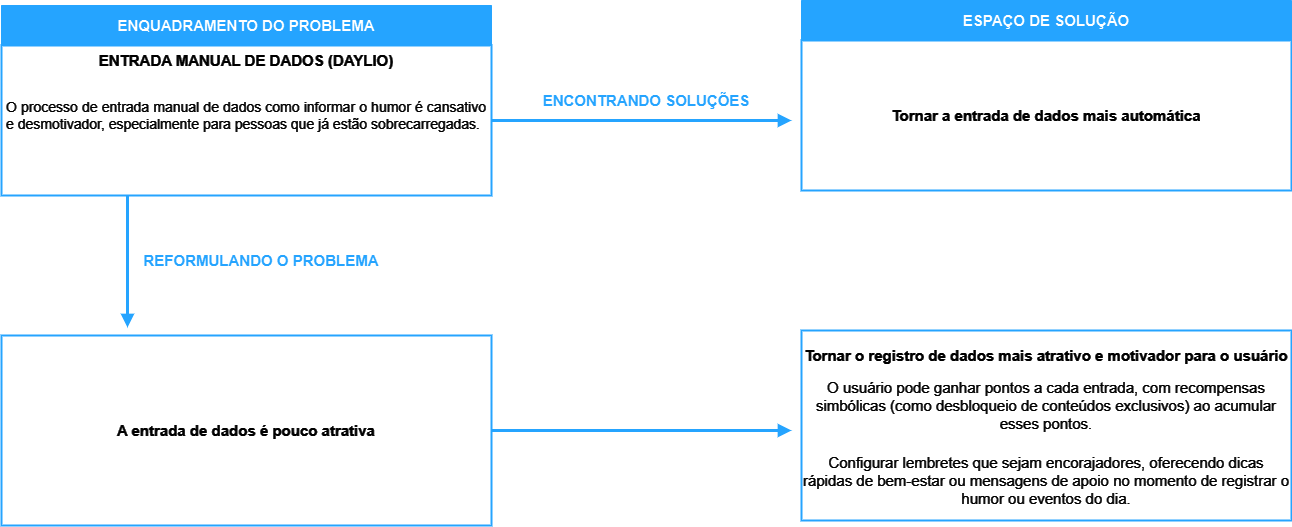

The diagram above was exported from draw.io. Its source (the exported page's mxGraphModel, read from the mxfile embedded in the PNG):
<mxGraphModel dx="1042" dy="614" grid="1" gridSize="10" guides="1" tooltips="1" connect="1" arrows="1" fold="1" page="1" pageScale="1" pageWidth="827" pageHeight="1169" math="0" shadow="0">
  <root>
    <mxCell id="0" />
    <mxCell id="1" parent="0" />
    <mxCell id="zax0E28KCT86ix7S3XhA-18" style="rounded=0;orthogonalLoop=1;jettySize=auto;html=1;strokeWidth=3;strokeColor=#007FFF;endArrow=block;endFill=1;" parent="1" edge="1">
      <mxGeometry relative="1" as="geometry">
        <mxPoint x="226" y="230" as="sourcePoint" />
        <mxPoint x="226" y="362" as="targetPoint" />
      </mxGeometry>
    </mxCell>
    <mxCell id="zax0E28KCT86ix7S3XhA-5" value="&lt;b&gt;&lt;font style=&quot;font-size: 15px;&quot;&gt;ENQUADRAMENTO DO PROBLEMA&lt;/font&gt;&lt;/b&gt;" style="swimlane;fontStyle=0;childLayout=stackLayout;horizontal=1;startSize=40;horizontalStack=0;resizeParent=1;resizeParentMax=0;resizeLast=0;collapsible=1;marginBottom=0;whiteSpace=wrap;html=1;strokeColor=#007FFF;fillColor=#007FFF;" parent="1" vertex="1">
      <mxGeometry x="100" y="40" width="490" height="190" as="geometry" />
    </mxCell>
    <mxCell id="zax0E28KCT86ix7S3XhA-6" value="&lt;font size=&quot;1&quot; color=&quot;#ffffff&quot;&gt;&lt;b style=&quot;font-size: 15px;&quot;&gt;ENTRADA MANUAL DE DADOS (DAYLIO)&lt;/b&gt;&lt;/font&gt;&lt;div&gt;&lt;br&gt;&lt;/div&gt;&lt;div&gt;&lt;div&gt;&lt;span style=&quot;color: rgb(255, 255, 255); text-align: left; background-color: initial;&quot;&gt;&lt;br&gt;&lt;/span&gt;&lt;/div&gt;&lt;div style=&quot;text-align: justify;&quot;&gt;&lt;span style=&quot;color: rgb(255, 255, 255); background-color: initial;&quot;&gt;&lt;font style=&quot;font-size: 14px;&quot;&gt;O processo de entrada manual de dados como informar o humor é cansativo e desmotivador, especialmente para pessoas que já estão sobrecarregadas.&lt;/font&gt;&lt;/span&gt;&lt;/div&gt;&lt;/div&gt;" style="text;strokeColor=#007FFF;fillColor=#000000;align=center;verticalAlign=top;spacingLeft=4;spacingRight=4;overflow=hidden;points=[[0,0.5],[1,0.5]];portConstraint=eastwest;rotatable=0;whiteSpace=wrap;html=1;strokeWidth=2;" parent="zax0E28KCT86ix7S3XhA-5" vertex="1">
      <mxGeometry y="40" width="490" height="150" as="geometry" />
    </mxCell>
    <mxCell id="zax0E28KCT86ix7S3XhA-15" value="" style="rounded=0;whiteSpace=wrap;html=1;fillColor=#000000;strokeColor=#007FFF;strokeWidth=2;" parent="1" vertex="1">
      <mxGeometry x="100" y="370" width="490" height="190" as="geometry" />
    </mxCell>
    <mxCell id="zax0E28KCT86ix7S3XhA-17" value="&lt;font style=&quot;font-size: 15px;&quot;&gt;A entrada de dados é pouco atrativa&lt;/font&gt;" style="text;strokeColor=none;align=center;fillColor=none;html=1;verticalAlign=middle;whiteSpace=wrap;rounded=0;fontColor=#FFFFFF;fontStyle=1;fontSize=15;" parent="1" vertex="1">
      <mxGeometry x="100" y="435" width="490" height="60" as="geometry" />
    </mxCell>
    <mxCell id="zax0E28KCT86ix7S3XhA-19" value="&lt;b&gt;&lt;font style=&quot;font-size: 15px;&quot;&gt;ESPAÇO DE SOLUÇÃO&lt;/font&gt;&lt;/b&gt;" style="swimlane;fontStyle=0;childLayout=stackLayout;horizontal=1;startSize=40;horizontalStack=0;resizeParent=1;resizeParentMax=0;resizeLast=0;collapsible=1;marginBottom=0;whiteSpace=wrap;html=1;strokeColor=#007FFF;fillColor=#007FFF;" parent="1" vertex="1">
      <mxGeometry x="900" y="35" width="490" height="190" as="geometry" />
    </mxCell>
    <mxCell id="zax0E28KCT86ix7S3XhA-20" value="&lt;font size=&quot;1&quot; color=&quot;#ffffff&quot;&gt;&lt;b style=&quot;font-size: 15px;&quot;&gt;Tornar a entrada de dados mais automática&lt;/b&gt;&lt;/font&gt;" style="text;strokeColor=#007FFF;fillColor=#000000;align=center;verticalAlign=middle;spacingLeft=4;spacingRight=4;overflow=hidden;points=[[0,0.5],[1,0.5]];portConstraint=eastwest;rotatable=0;whiteSpace=wrap;html=1;strokeWidth=2;" parent="zax0E28KCT86ix7S3XhA-19" vertex="1">
      <mxGeometry y="40" width="490" height="150" as="geometry" />
    </mxCell>
    <mxCell id="zax0E28KCT86ix7S3XhA-21" value="" style="rounded=0;whiteSpace=wrap;html=1;fillColor=#000000;strokeColor=#007FFF;strokeWidth=2;" parent="1" vertex="1">
      <mxGeometry x="900" y="365" width="490" height="190" as="geometry" />
    </mxCell>
    <mxCell id="zax0E28KCT86ix7S3XhA-22" value="&lt;font style=&quot;font-size: 15px;&quot;&gt;Tornar o registro de dados mais atrativo e motivador para o usuário&lt;/font&gt;" style="text;strokeColor=none;align=center;fillColor=none;html=1;verticalAlign=middle;whiteSpace=wrap;rounded=0;fontColor=#FFFFFF;fontStyle=1;fontSize=15;" parent="1" vertex="1">
      <mxGeometry x="900" y="365" width="490" height="50" as="geometry" />
    </mxCell>
    <mxCell id="zax0E28KCT86ix7S3XhA-23" style="edgeStyle=orthogonalEdgeStyle;rounded=0;orthogonalLoop=1;jettySize=auto;html=1;strokeColor=#007FFF;strokeWidth=3;endArrow=block;endFill=1;exitX=1;exitY=0.5;exitDx=0;exitDy=0;" parent="1" source="zax0E28KCT86ix7S3XhA-6" edge="1">
      <mxGeometry relative="1" as="geometry">
        <mxPoint x="610" y="160" as="sourcePoint" />
        <mxPoint x="890" y="155" as="targetPoint" />
      </mxGeometry>
    </mxCell>
    <mxCell id="zax0E28KCT86ix7S3XhA-24" style="edgeStyle=orthogonalEdgeStyle;rounded=0;orthogonalLoop=1;jettySize=auto;html=1;strokeColor=#007FFF;strokeWidth=3;endArrow=block;endFill=1;exitX=1;exitY=0.5;exitDx=0;exitDy=0;" parent="1" source="zax0E28KCT86ix7S3XhA-17" edge="1">
      <mxGeometry relative="1" as="geometry">
        <mxPoint x="599" y="460" as="sourcePoint" />
        <mxPoint x="890" y="465" as="targetPoint" />
      </mxGeometry>
    </mxCell>
    <mxCell id="zax0E28KCT86ix7S3XhA-47" value="&lt;span style=&quot;font-weight: normal;&quot;&gt;O usuário pode ganhar pontos a cada entrada, com recompensas simbólicas (como desbloqueio de conteúdos exclusivos) ao acumular esses pontos.&lt;/span&gt;" style="text;strokeColor=none;align=center;fillColor=none;html=1;verticalAlign=middle;whiteSpace=wrap;rounded=0;fontColor=#FFFFFF;fontStyle=1;fontSize=15;" parent="1" vertex="1">
      <mxGeometry x="900" y="415" width="490" height="50" as="geometry" />
    </mxCell>
    <mxCell id="zax0E28KCT86ix7S3XhA-48" value="&lt;span style=&quot;font-weight: normal;&quot;&gt;Configurar lembretes que sejam encorajadores, oferecendo dicas rápidas de bem-estar ou mensagens de apoio no momento de registrar o humor ou eventos do dia.&lt;/span&gt;" style="text;strokeColor=none;align=center;fillColor=none;html=1;verticalAlign=middle;whiteSpace=wrap;rounded=0;fontColor=#FFFFFF;fontStyle=1;fontSize=15;" parent="1" vertex="1">
      <mxGeometry x="900" y="490" width="490" height="50" as="geometry" />
    </mxCell>
    <mxCell id="zax0E28KCT86ix7S3XhA-50" value="&lt;b style=&quot;font-size: 15px;&quot;&gt;&lt;font color=&quot;#007fff&quot; style=&quot;font-size: 15px;&quot;&gt;REFORMULANDO O PROBLEMA&lt;/font&gt;&lt;/b&gt;" style="text;strokeColor=none;align=center;fillColor=none;html=1;verticalAlign=middle;whiteSpace=wrap;rounded=0;fontSize=15;" parent="1" vertex="1">
      <mxGeometry x="240" y="280" width="240" height="30" as="geometry" />
    </mxCell>
    <mxCell id="zax0E28KCT86ix7S3XhA-51" value="&lt;b style=&quot;font-size: 15px;&quot;&gt;&lt;font color=&quot;#007fff&quot; style=&quot;font-size: 15px;&quot;&gt;ENCONTRANDO SOLUÇÕES&lt;/font&gt;&lt;/b&gt;" style="text;strokeColor=none;align=center;fillColor=none;html=1;verticalAlign=middle;whiteSpace=wrap;rounded=0;fontSize=15;" parent="1" vertex="1">
      <mxGeometry x="640" y="120" width="210" height="30" as="geometry" />
    </mxCell>
  </root>
</mxGraphModel>